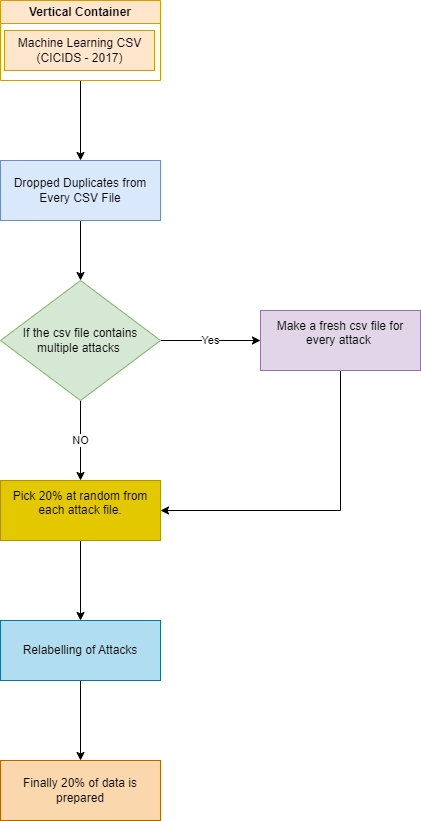

The diagram above was exported from draw.io. Its source (the exported page's mxGraphModel, read from the mxfile embedded in the PNG):
<mxGraphModel dx="1034" dy="434" grid="1" gridSize="10" guides="1" tooltips="1" connect="1" arrows="1" fold="1" page="1" pageScale="1" pageWidth="827" pageHeight="1169" background="none" math="0" shadow="0">
  <root>
    <mxCell id="WIyWlLk6GJQsqaUBKTNV-0" />
    <mxCell id="WIyWlLk6GJQsqaUBKTNV-1" parent="WIyWlLk6GJQsqaUBKTNV-0" />
    <mxCell id="zzAJcn1oWLNfwqPgVD1--10" style="edgeStyle=orthogonalEdgeStyle;rounded=0;orthogonalLoop=1;jettySize=auto;html=1;exitX=0.5;exitY=1;exitDx=0;exitDy=0;entryX=0.5;entryY=0;entryDx=0;entryDy=0;" parent="WIyWlLk6GJQsqaUBKTNV-1" source="qzWtrrQcAoiB8OtTw6kw-0" target="zzAJcn1oWLNfwqPgVD1--1" edge="1">
      <mxGeometry relative="1" as="geometry" />
    </mxCell>
    <mxCell id="qzWtrrQcAoiB8OtTw6kw-0" value="Vertical Container" style="swimlane;whiteSpace=wrap;html=1;fillColor=#ffe6cc;strokeColor=#d79b00;" parent="WIyWlLk6GJQsqaUBKTNV-1" vertex="1">
      <mxGeometry x="320" y="160" width="160" height="80" as="geometry" />
    </mxCell>
    <mxCell id="qzWtrrQcAoiB8OtTw6kw-1" value="Machine Learning CSV&lt;br&gt;(CICIDS - 2017)" style="text;html=1;align=center;verticalAlign=middle;resizable=0;points=[];autosize=1;strokeColor=#d79b00;fillColor=#ffe6cc;" parent="qzWtrrQcAoiB8OtTw6kw-0" vertex="1">
      <mxGeometry x="4" y="30" width="150" height="40" as="geometry" />
    </mxCell>
    <mxCell id="qzWtrrQcAoiB8OtTw6kw-3" value="Dropped Duplicates from Each CSV file" style="rounded=0;whiteSpace=wrap;html=1;" parent="WIyWlLk6GJQsqaUBKTNV-1" vertex="1">
      <mxGeometry x="320" y="320" width="160" height="60" as="geometry" />
    </mxCell>
    <mxCell id="qzWtrrQcAoiB8OtTw6kw-5" value="" style="endArrow=classic;html=1;rounded=0;exitX=0.5;exitY=1;exitDx=0;exitDy=0;entryX=0.5;entryY=0;entryDx=0;entryDy=0;" parent="WIyWlLk6GJQsqaUBKTNV-1" source="qzWtrrQcAoiB8OtTw6kw-3" target="qzWtrrQcAoiB8OtTw6kw-7" edge="1">
      <mxGeometry width="50" height="50" relative="1" as="geometry">
        <mxPoint x="400" y="690" as="sourcePoint" />
        <mxPoint x="410" y="510" as="targetPoint" />
      </mxGeometry>
    </mxCell>
    <mxCell id="qzWtrrQcAoiB8OtTw6kw-11" value="Yes" style="edgeStyle=orthogonalEdgeStyle;rounded=0;orthogonalLoop=1;jettySize=auto;html=1;" parent="WIyWlLk6GJQsqaUBKTNV-1" source="qzWtrrQcAoiB8OtTw6kw-7" edge="1">
      <mxGeometry relative="1" as="geometry">
        <mxPoint x="580" y="500" as="targetPoint" />
      </mxGeometry>
    </mxCell>
    <mxCell id="qzWtrrQcAoiB8OtTw6kw-13" value="NO" style="edgeStyle=orthogonalEdgeStyle;rounded=0;orthogonalLoop=1;jettySize=auto;html=1;" parent="WIyWlLk6GJQsqaUBKTNV-1" source="qzWtrrQcAoiB8OtTw6kw-7" edge="1">
      <mxGeometry relative="1" as="geometry">
        <mxPoint x="400" y="640" as="targetPoint" />
      </mxGeometry>
    </mxCell>
    <mxCell id="qzWtrrQcAoiB8OtTw6kw-7" value="If the csv file contains multiple attacks&amp;nbsp;" style="rhombus;whiteSpace=wrap;html=1;fillColor=#d5e8d4;strokeColor=#82b366;" parent="WIyWlLk6GJQsqaUBKTNV-1" vertex="1">
      <mxGeometry x="320" y="440" width="160" height="120" as="geometry" />
    </mxCell>
    <mxCell id="qzWtrrQcAoiB8OtTw6kw-17" value="Finally 20% of data is prepared" style="whiteSpace=wrap;html=1;fillColor=#fad7ac;strokeColor=#b46504;" parent="WIyWlLk6GJQsqaUBKTNV-1" vertex="1">
      <mxGeometry x="320" y="920" width="160" height="60" as="geometry" />
    </mxCell>
    <mxCell id="zzAJcn1oWLNfwqPgVD1--1" value="Dropped Duplicates from Every CSV File" style="rounded=0;whiteSpace=wrap;html=1;fillColor=#dae8fc;strokeColor=#6c8ebf;" parent="WIyWlLk6GJQsqaUBKTNV-1" vertex="1">
      <mxGeometry x="320" y="320" width="160" height="60" as="geometry" />
    </mxCell>
    <mxCell id="zzAJcn1oWLNfwqPgVD1--9" style="edgeStyle=orthogonalEdgeStyle;rounded=0;orthogonalLoop=1;jettySize=auto;html=1;exitX=0.5;exitY=1;exitDx=0;exitDy=0;entryX=0.5;entryY=0;entryDx=0;entryDy=0;" parent="WIyWlLk6GJQsqaUBKTNV-1" source="zzAJcn1oWLNfwqPgVD1--3" target="qzWtrrQcAoiB8OtTw6kw-17" edge="1">
      <mxGeometry relative="1" as="geometry" />
    </mxCell>
    <mxCell id="zzAJcn1oWLNfwqPgVD1--3" value="Relabelling of Attacks" style="rounded=0;whiteSpace=wrap;html=1;fillColor=#b1ddf0;strokeColor=#10739e;" parent="WIyWlLk6GJQsqaUBKTNV-1" vertex="1">
      <mxGeometry x="320" y="780" width="160" height="60" as="geometry" />
    </mxCell>
    <mxCell id="zzAJcn1oWLNfwqPgVD1--8" style="edgeStyle=orthogonalEdgeStyle;rounded=0;orthogonalLoop=1;jettySize=auto;html=1;exitX=0.5;exitY=1;exitDx=0;exitDy=0;entryX=0.5;entryY=0;entryDx=0;entryDy=0;" parent="WIyWlLk6GJQsqaUBKTNV-1" source="zzAJcn1oWLNfwqPgVD1--4" target="zzAJcn1oWLNfwqPgVD1--3" edge="1">
      <mxGeometry relative="1" as="geometry" />
    </mxCell>
    <mxCell id="zzAJcn1oWLNfwqPgVD1--4" value="&lt;div&gt;Pick 20% at random from each attack file.&lt;/div&gt;&lt;div&gt;&lt;br&gt;&lt;/div&gt;" style="rounded=0;whiteSpace=wrap;html=1;fillColor=#e3c800;fontColor=#000000;strokeColor=#B09500;" parent="WIyWlLk6GJQsqaUBKTNV-1" vertex="1">
      <mxGeometry x="320" y="640" width="160" height="60" as="geometry" />
    </mxCell>
    <mxCell id="zzAJcn1oWLNfwqPgVD1--6" style="edgeStyle=orthogonalEdgeStyle;rounded=0;orthogonalLoop=1;jettySize=auto;html=1;exitX=0.5;exitY=1;exitDx=0;exitDy=0;entryX=1;entryY=0.5;entryDx=0;entryDy=0;" parent="WIyWlLk6GJQsqaUBKTNV-1" source="zzAJcn1oWLNfwqPgVD1--5" target="zzAJcn1oWLNfwqPgVD1--4" edge="1">
      <mxGeometry relative="1" as="geometry" />
    </mxCell>
    <mxCell id="zzAJcn1oWLNfwqPgVD1--5" value="&lt;div&gt;Make a fresh csv file for every attack&amp;nbsp;&lt;/div&gt;&lt;div&gt;&lt;br&gt;&lt;/div&gt;" style="rounded=0;whiteSpace=wrap;html=1;fillColor=#e1d5e7;strokeColor=#9673a6;" parent="WIyWlLk6GJQsqaUBKTNV-1" vertex="1">
      <mxGeometry x="580" y="470" width="160" height="60" as="geometry" />
    </mxCell>
  </root>
</mxGraphModel>